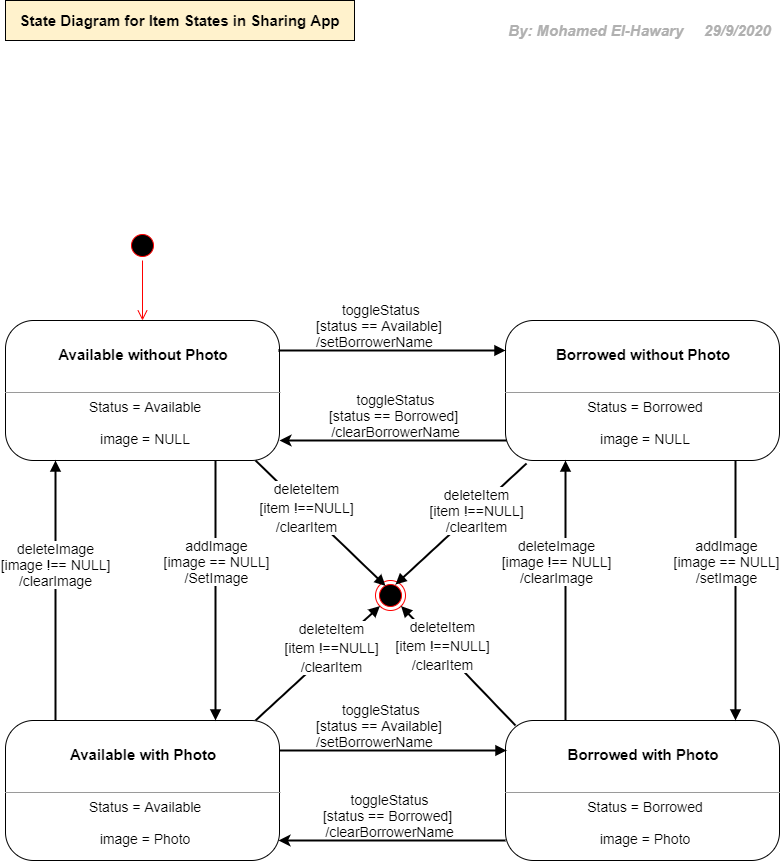

The diagram above was exported from draw.io. Its source (the exported page's mxGraphModel, read from the mxfile embedded in the PNG):
<mxGraphModel dx="1102" dy="592" grid="1" gridSize="10" guides="1" tooltips="1" connect="1" arrows="1" fold="1" page="1" pageScale="1" pageWidth="827" pageHeight="1169" math="0" shadow="0">
  <root>
    <mxCell id="WIyWlLk6GJQsqaUBKTNV-0" />
    <mxCell id="WIyWlLk6GJQsqaUBKTNV-1" parent="WIyWlLk6GJQsqaUBKTNV-0" />
    <mxCell id="UhNPxUEdeeODo5H90hiz-1" value="&lt;p style=&quot;margin: 4px 0px 0px ; text-align: center ; font-size: 15px&quot;&gt;&lt;b&gt;&lt;font style=&quot;font-size: 15px ; line-height: 120%&quot;&gt;&lt;br&gt;&lt;/font&gt;&lt;/b&gt;&lt;/p&gt;&lt;p style=&quot;margin: 4px 0px 0px ; text-align: center ; font-size: 15px&quot;&gt;&lt;b&gt;&lt;font style=&quot;font-size: 15px ; line-height: 120%&quot;&gt;Available without Photo&lt;/font&gt;&lt;/b&gt;&lt;/p&gt;&lt;p style=&quot;margin: 4px 0px 0px ; text-align: center ; font-size: 15px&quot;&gt;&lt;b&gt;&lt;br&gt;&lt;/b&gt;&lt;/p&gt;&lt;hr size=&quot;1&quot;&gt;&lt;p style=&quot;text-align: center ; margin: 0px 0px 0px 4px ; font-size: 14px&quot;&gt;&lt;font style=&quot;font-size: 14px&quot;&gt;Status = Available&lt;/font&gt;&lt;/p&gt;&lt;p style=&quot;text-align: center ; margin: 0px 0px 0px 4px ; font-size: 14px&quot;&gt;&lt;font style=&quot;font-size: 14px&quot;&gt;&lt;br&gt;&lt;/font&gt;&lt;/p&gt;&lt;p style=&quot;text-align: center ; margin: 0px 0px 0px 4px ; font-size: 14px&quot;&gt;&lt;font style=&quot;font-size: 14px&quot;&gt;image = NULL&lt;/font&gt;&lt;/p&gt;&lt;p style=&quot;margin: 0px ; margin-left: 4px&quot;&gt;&lt;br&gt;&lt;/p&gt;" style="verticalAlign=top;align=left;overflow=fill;fontSize=12;fontFamily=Helvetica;rounded=1;html=1;arcSize=20;" parent="WIyWlLk6GJQsqaUBKTNV-1" vertex="1">
      <mxGeometry x="30" y="360" width="274" height="140" as="geometry" />
    </mxCell>
    <mxCell id="3V_b5zl75-qtUIIKJ627-7" style="edgeStyle=orthogonalEdgeStyle;rounded=0;orthogonalLoop=1;jettySize=auto;html=1;endArrow=none;endFill=0;startArrow=block;startFill=1;strokeWidth=2;" edge="1" parent="WIyWlLk6GJQsqaUBKTNV-1">
      <mxGeometry relative="1" as="geometry">
        <mxPoint x="303" y="390" as="targetPoint" />
        <mxPoint x="530" y="390" as="sourcePoint" />
        <Array as="points">
          <mxPoint x="303" y="390" />
        </Array>
      </mxGeometry>
    </mxCell>
    <mxCell id="3V_b5zl75-qtUIIKJ627-1" value="&lt;p style=&quot;margin: 4px 0px 0px ; text-align: center ; font-size: 15px&quot;&gt;&lt;b&gt;&lt;font style=&quot;font-size: 15px ; line-height: 120%&quot;&gt;&lt;br&gt;&lt;/font&gt;&lt;/b&gt;&lt;/p&gt;&lt;p style=&quot;margin: 4px 0px 0px ; text-align: center ; font-size: 15px&quot;&gt;&lt;b&gt;&lt;font style=&quot;font-size: 15px ; line-height: 120%&quot;&gt;Borrowed without Photo&lt;/font&gt;&lt;/b&gt;&lt;/p&gt;&lt;p style=&quot;margin: 4px 0px 0px ; text-align: center ; font-size: 15px&quot;&gt;&lt;b&gt;&lt;br&gt;&lt;/b&gt;&lt;/p&gt;&lt;hr size=&quot;1&quot;&gt;&lt;p style=&quot;text-align: center ; margin: 0px 0px 0px 4px ; font-size: 14px&quot;&gt;&lt;font style=&quot;font-size: 14px&quot;&gt;Status = Borrowed&lt;/font&gt;&lt;/p&gt;&lt;p style=&quot;text-align: center ; margin: 0px 0px 0px 4px ; font-size: 14px&quot;&gt;&lt;font style=&quot;font-size: 14px&quot;&gt;&lt;br&gt;&lt;/font&gt;&lt;/p&gt;&lt;p style=&quot;text-align: center ; margin: 0px 0px 0px 4px ; font-size: 14px&quot;&gt;&lt;font style=&quot;font-size: 14px&quot;&gt;image = NULL&lt;/font&gt;&lt;/p&gt;&lt;p style=&quot;margin: 0px ; margin-left: 4px&quot;&gt;&lt;br&gt;&lt;/p&gt;" style="verticalAlign=top;align=left;overflow=fill;fontSize=12;fontFamily=Helvetica;rounded=1;html=1;arcSize=20;" vertex="1" parent="WIyWlLk6GJQsqaUBKTNV-1">
      <mxGeometry x="530" y="360" width="274" height="140" as="geometry" />
    </mxCell>
    <mxCell id="3V_b5zl75-qtUIIKJ627-2" value="&lt;p style=&quot;margin: 4px 0px 0px ; text-align: center ; font-size: 15px&quot;&gt;&lt;b&gt;&lt;font style=&quot;font-size: 15px ; line-height: 120%&quot;&gt;&lt;br&gt;&lt;/font&gt;&lt;/b&gt;&lt;/p&gt;&lt;p style=&quot;margin: 4px 0px 0px ; text-align: center ; font-size: 15px&quot;&gt;&lt;b&gt;&lt;font style=&quot;font-size: 15px ; line-height: 120%&quot;&gt;Borrowed with Photo&lt;/font&gt;&lt;/b&gt;&lt;/p&gt;&lt;p style=&quot;margin: 4px 0px 0px ; text-align: center ; font-size: 15px&quot;&gt;&lt;b&gt;&lt;br&gt;&lt;/b&gt;&lt;/p&gt;&lt;hr size=&quot;1&quot;&gt;&lt;p style=&quot;text-align: center ; margin: 0px 0px 0px 4px ; font-size: 14px&quot;&gt;&lt;font style=&quot;font-size: 14px&quot;&gt;Status = Borrowed&lt;/font&gt;&lt;/p&gt;&lt;p style=&quot;text-align: center ; margin: 0px 0px 0px 4px ; font-size: 14px&quot;&gt;&lt;font style=&quot;font-size: 14px&quot;&gt;&lt;br&gt;&lt;/font&gt;&lt;/p&gt;&lt;p style=&quot;text-align: center ; margin: 0px 0px 0px 4px ; font-size: 14px&quot;&gt;&lt;font style=&quot;font-size: 14px&quot;&gt;image = Photo&lt;/font&gt;&lt;/p&gt;&lt;p style=&quot;margin: 0px ; margin-left: 4px&quot;&gt;&lt;br&gt;&lt;/p&gt;" style="verticalAlign=top;align=left;overflow=fill;fontSize=12;fontFamily=Helvetica;rounded=1;html=1;arcSize=20;" vertex="1" parent="WIyWlLk6GJQsqaUBKTNV-1">
      <mxGeometry x="530" y="760" width="274" height="140" as="geometry" />
    </mxCell>
    <mxCell id="3V_b5zl75-qtUIIKJ627-3" value="&lt;p style=&quot;margin: 4px 0px 0px ; text-align: center ; font-size: 15px&quot;&gt;&lt;b&gt;&lt;font style=&quot;font-size: 15px ; line-height: 120%&quot;&gt;&lt;br&gt;&lt;/font&gt;&lt;/b&gt;&lt;/p&gt;&lt;p style=&quot;margin: 4px 0px 0px ; text-align: center ; font-size: 15px&quot;&gt;&lt;b&gt;&lt;font style=&quot;font-size: 15px ; line-height: 120%&quot;&gt;Available with Photo&lt;/font&gt;&lt;/b&gt;&lt;/p&gt;&lt;p style=&quot;margin: 4px 0px 0px ; text-align: center ; font-size: 15px&quot;&gt;&lt;b&gt;&lt;br&gt;&lt;/b&gt;&lt;/p&gt;&lt;hr size=&quot;1&quot;&gt;&lt;p style=&quot;text-align: center ; margin: 0px 0px 0px 4px ; font-size: 14px&quot;&gt;&lt;font style=&quot;font-size: 14px&quot;&gt;Status = Available&lt;/font&gt;&lt;/p&gt;&lt;p style=&quot;text-align: center ; margin: 0px 0px 0px 4px ; font-size: 14px&quot;&gt;&lt;font style=&quot;font-size: 14px&quot;&gt;&lt;br&gt;&lt;/font&gt;&lt;/p&gt;&lt;p style=&quot;text-align: center ; margin: 0px 0px 0px 4px ; font-size: 14px&quot;&gt;&lt;font style=&quot;font-size: 14px&quot;&gt;image = Photo&lt;/font&gt;&lt;/p&gt;&lt;p style=&quot;margin: 0px ; margin-left: 4px&quot;&gt;&lt;br&gt;&lt;/p&gt;" style="verticalAlign=top;align=left;overflow=fill;fontSize=12;fontFamily=Helvetica;rounded=1;html=1;arcSize=20;" vertex="1" parent="WIyWlLk6GJQsqaUBKTNV-1">
      <mxGeometry x="30" y="760" width="274" height="140" as="geometry" />
    </mxCell>
    <mxCell id="3V_b5zl75-qtUIIKJ627-4" value="" style="ellipse;html=1;shape=startState;fillColor=#000000;strokeColor=#ff0000;" vertex="1" parent="WIyWlLk6GJQsqaUBKTNV-1">
      <mxGeometry x="152" y="270" width="30" height="30" as="geometry" />
    </mxCell>
    <mxCell id="3V_b5zl75-qtUIIKJ627-5" value="" style="edgeStyle=orthogonalEdgeStyle;html=1;verticalAlign=bottom;endArrow=open;endSize=8;strokeColor=#ff0000;" edge="1" source="3V_b5zl75-qtUIIKJ627-4" parent="WIyWlLk6GJQsqaUBKTNV-1">
      <mxGeometry relative="1" as="geometry">
        <mxPoint x="167" y="360" as="targetPoint" />
      </mxGeometry>
    </mxCell>
    <mxCell id="3V_b5zl75-qtUIIKJ627-9" style="edgeStyle=orthogonalEdgeStyle;rounded=0;orthogonalLoop=1;jettySize=auto;html=1;strokeWidth=2;" edge="1" parent="WIyWlLk6GJQsqaUBKTNV-1">
      <mxGeometry relative="1" as="geometry">
        <mxPoint x="304" y="480" as="targetPoint" />
        <mxPoint x="531" y="480" as="sourcePoint" />
        <Array as="points">
          <mxPoint x="304" y="480" />
        </Array>
      </mxGeometry>
    </mxCell>
    <mxCell id="3V_b5zl75-qtUIIKJ627-10" style="edgeStyle=orthogonalEdgeStyle;rounded=0;orthogonalLoop=1;jettySize=auto;html=1;strokeWidth=2;" edge="1" parent="WIyWlLk6GJQsqaUBKTNV-1">
      <mxGeometry relative="1" as="geometry">
        <mxPoint x="303" y="880" as="targetPoint" />
        <mxPoint x="530" y="880" as="sourcePoint" />
        <Array as="points">
          <mxPoint x="303" y="880" />
        </Array>
      </mxGeometry>
    </mxCell>
    <mxCell id="3V_b5zl75-qtUIIKJ627-11" style="edgeStyle=orthogonalEdgeStyle;rounded=0;orthogonalLoop=1;jettySize=auto;html=1;endArrow=none;endFill=0;startArrow=block;startFill=1;strokeWidth=2;" edge="1" parent="WIyWlLk6GJQsqaUBKTNV-1">
      <mxGeometry relative="1" as="geometry">
        <mxPoint x="304" y="790" as="targetPoint" />
        <mxPoint x="531" y="790" as="sourcePoint" />
        <Array as="points">
          <mxPoint x="304" y="790" />
        </Array>
      </mxGeometry>
    </mxCell>
    <mxCell id="3V_b5zl75-qtUIIKJ627-14" style="edgeStyle=orthogonalEdgeStyle;rounded=0;orthogonalLoop=1;jettySize=auto;html=1;entryX=0.5;entryY=0;entryDx=0;entryDy=0;startArrow=none;startFill=0;endArrow=block;endFill=1;strokeWidth=2;" edge="1" parent="WIyWlLk6GJQsqaUBKTNV-1">
      <mxGeometry relative="1" as="geometry">
        <mxPoint x="240" y="500" as="sourcePoint" />
        <mxPoint x="240" y="760" as="targetPoint" />
      </mxGeometry>
    </mxCell>
    <mxCell id="3V_b5zl75-qtUIIKJ627-15" style="edgeStyle=orthogonalEdgeStyle;rounded=0;orthogonalLoop=1;jettySize=auto;html=1;entryX=0.5;entryY=0;entryDx=0;entryDy=0;startArrow=block;startFill=1;endArrow=none;endFill=0;strokeWidth=2;" edge="1" parent="WIyWlLk6GJQsqaUBKTNV-1">
      <mxGeometry relative="1" as="geometry">
        <mxPoint x="590" y="500" as="sourcePoint" />
        <mxPoint x="590" y="760" as="targetPoint" />
      </mxGeometry>
    </mxCell>
    <mxCell id="3V_b5zl75-qtUIIKJ627-16" style="edgeStyle=orthogonalEdgeStyle;rounded=0;orthogonalLoop=1;jettySize=auto;html=1;entryX=0.5;entryY=0;entryDx=0;entryDy=0;startArrow=none;startFill=0;endArrow=block;endFill=1;strokeWidth=2;" edge="1" parent="WIyWlLk6GJQsqaUBKTNV-1">
      <mxGeometry relative="1" as="geometry">
        <mxPoint x="760" y="500" as="sourcePoint" />
        <mxPoint x="760" y="760" as="targetPoint" />
      </mxGeometry>
    </mxCell>
    <mxCell id="3V_b5zl75-qtUIIKJ627-18" style="edgeStyle=orthogonalEdgeStyle;rounded=0;orthogonalLoop=1;jettySize=auto;html=1;entryX=0.5;entryY=0;entryDx=0;entryDy=0;startArrow=block;startFill=1;endArrow=none;endFill=0;strokeWidth=2;" edge="1" parent="WIyWlLk6GJQsqaUBKTNV-1">
      <mxGeometry relative="1" as="geometry">
        <mxPoint x="80" y="500" as="sourcePoint" />
        <mxPoint x="80" y="760" as="targetPoint" />
      </mxGeometry>
    </mxCell>
    <mxCell id="3V_b5zl75-qtUIIKJ627-25" value="&lt;font style=&quot;font-size: 14px&quot;&gt;deleteImage&lt;br&gt;[image !== NULL]&lt;br&gt;/clearImage&lt;/font&gt;" style="edgeLabel;html=1;align=center;verticalAlign=middle;resizable=0;points=[];" vertex="1" connectable="0" parent="3V_b5zl75-qtUIIKJ627-18">
      <mxGeometry x="-0.2077" y="-1" relative="1" as="geometry">
        <mxPoint as="offset" />
      </mxGeometry>
    </mxCell>
    <mxCell id="3V_b5zl75-qtUIIKJ627-19" value="&lt;div style=&quot;text-align: center ; font-size: 14px&quot;&gt;&lt;font style=&quot;font-size: 14px&quot;&gt;toggleStatus&lt;/font&gt;&lt;/div&gt;&lt;font style=&quot;font-size: 14px&quot;&gt;[status == Available]&amp;nbsp;&lt;br&gt;/setBorrowerName&lt;/font&gt;" style="text;html=1;align=left;verticalAlign=middle;resizable=0;points=[];autosize=1;" vertex="1" parent="WIyWlLk6GJQsqaUBKTNV-1">
      <mxGeometry x="339" y="340" width="140" height="50" as="geometry" />
    </mxCell>
    <mxCell id="3V_b5zl75-qtUIIKJ627-20" value="&lt;div style=&quot;font-size: 14px&quot;&gt;&lt;font style=&quot;font-size: 14px&quot;&gt;toggleStatus&lt;/font&gt;&lt;/div&gt;&lt;font style=&quot;text-align: left ; font-size: 14px&quot;&gt;[status == Borrowed]&amp;nbsp;&lt;br&gt;/clearBorrowerName&lt;/font&gt;" style="text;html=1;align=center;verticalAlign=middle;resizable=0;points=[];autosize=1;" vertex="1" parent="WIyWlLk6GJQsqaUBKTNV-1">
      <mxGeometry x="345" y="430" width="150" height="50" as="geometry" />
    </mxCell>
    <mxCell id="3V_b5zl75-qtUIIKJ627-21" value="&lt;span style=&quot;color: rgba(0 , 0 , 0 , 0) ; font-family: monospace ; font-size: 0px&quot;&gt;%3CmxGraphModel%3E%3Croot%3E%3CmxCell%20id%3D%220%22%2F%3E%3CmxCell%20id%3D%221%22%20parent%3D%220%22%2F%3E%3CmxCell%20id%3D%222%22%20value%3D%22%26lt%3Bdiv%26gt%3B%26lt%3Bspan%20style%3D%26quot%3Bfont-size%3A%2015px%26quot%3B%26gt%3BtoggleStatus%26lt%3B%2Fspan%26gt%3B%26lt%3B%2Fdiv%26gt%3B%26lt%3Bfont%20style%3D%26quot%3Btext-align%3A%20left%20%3B%20font-size%3A%2015px%26quot%3B%26gt%3B%5Bstatus%20%3D%3D%20Borrowed%5D%26amp%3Bnbsp%3B%26lt%3Bbr%26gt%3B%2FclearBorrowerName%26lt%3B%2Ffont%26gt%3B%22%20style%3D%22text%3Bhtml%3D1%3Balign%3Dcenter%3BverticalAlign%3Dmiddle%3Bresizable%3D0%3Bpoints%3D%5B%5D%3Bautosize%3D1%3B%22%20vertex%3D%221%22%20parent%3D%221%22%3E%3CmxGeometry%20x%3D%22339%22%20y%3D%22420%22%20width%3D%22160%22%20height%3D%2250%22%20as%3D%22geometry%22%2F%3E%3C%2FmxCell%3E%3C%2Froot%3E%3C%2FmxGraphModel%3E&lt;/span&gt;" style="text;html=1;align=center;verticalAlign=middle;resizable=0;points=[];autosize=1;" vertex="1" parent="WIyWlLk6GJQsqaUBKTNV-1">
      <mxGeometry x="410" y="770" width="20" height="20" as="geometry" />
    </mxCell>
    <mxCell id="3V_b5zl75-qtUIIKJ627-23" value="&lt;div style=&quot;font-size: 14px&quot;&gt;&lt;font style=&quot;font-size: 14px&quot;&gt;toggleStatus&lt;/font&gt;&lt;/div&gt;&lt;font style=&quot;text-align: left ; font-size: 14px&quot;&gt;[status == Borrowed]&amp;nbsp;&lt;br&gt;/clearBorrowerName&lt;/font&gt;" style="text;html=1;align=center;verticalAlign=middle;resizable=0;points=[];autosize=1;" vertex="1" parent="WIyWlLk6GJQsqaUBKTNV-1">
      <mxGeometry x="339" y="830" width="150" height="50" as="geometry" />
    </mxCell>
    <mxCell id="3V_b5zl75-qtUIIKJ627-24" value="&lt;div style=&quot;text-align: center ; font-size: 14px&quot;&gt;&lt;font style=&quot;font-size: 14px&quot;&gt;toggleStatus&lt;/font&gt;&lt;/div&gt;&lt;font style=&quot;font-size: 14px&quot;&gt;[status == Available]&amp;nbsp;&lt;br&gt;/setBorrowerName&lt;/font&gt;" style="text;html=1;align=left;verticalAlign=middle;resizable=0;points=[];autosize=1;" vertex="1" parent="WIyWlLk6GJQsqaUBKTNV-1">
      <mxGeometry x="339" y="740" width="140" height="50" as="geometry" />
    </mxCell>
    <mxCell id="3V_b5zl75-qtUIIKJ627-26" value="&lt;font style=&quot;font-size: 14px&quot;&gt;addImage&lt;br&gt;[image == NULL]&lt;br&gt;/SetImage&lt;/font&gt;" style="edgeLabel;html=1;align=center;verticalAlign=middle;resizable=0;points=[];" vertex="1" connectable="0" parent="WIyWlLk6GJQsqaUBKTNV-1">
      <mxGeometry x="240" y="600" as="geometry" />
    </mxCell>
    <mxCell id="3V_b5zl75-qtUIIKJ627-27" value="&lt;font style=&quot;font-size: 14px&quot;&gt;deleteImage&lt;br&gt;[image !== NULL]&lt;br&gt;/clearImage&lt;/font&gt;" style="edgeLabel;html=1;align=center;verticalAlign=middle;resizable=0;points=[];" vertex="1" connectable="0" parent="WIyWlLk6GJQsqaUBKTNV-1">
      <mxGeometry x="580" y="600" as="geometry" />
    </mxCell>
    <mxCell id="3V_b5zl75-qtUIIKJ627-28" value="&lt;font style=&quot;font-size: 14px&quot;&gt;addImage&lt;br&gt;[image == NULL]&lt;br&gt;/setImage&lt;/font&gt;" style="edgeLabel;html=1;align=center;verticalAlign=middle;resizable=0;points=[];" vertex="1" connectable="0" parent="WIyWlLk6GJQsqaUBKTNV-1">
      <mxGeometry x="750" y="600" as="geometry" />
    </mxCell>
    <mxCell id="3V_b5zl75-qtUIIKJ627-29" value="" style="ellipse;html=1;shape=endState;fillColor=#000000;strokeColor=#ff0000;" vertex="1" parent="WIyWlLk6GJQsqaUBKTNV-1">
      <mxGeometry x="400" y="620" width="30" height="30" as="geometry" />
    </mxCell>
    <mxCell id="3V_b5zl75-qtUIIKJ627-34" value="" style="endArrow=block;startArrow=none;html=1;strokeWidth=2;entryX=0;entryY=1;entryDx=0;entryDy=0;endFill=1;startFill=0;" edge="1" parent="WIyWlLk6GJQsqaUBKTNV-1" target="3V_b5zl75-qtUIIKJ627-29">
      <mxGeometry width="50" height="50" relative="1" as="geometry">
        <mxPoint x="280" y="760" as="sourcePoint" />
        <mxPoint x="397.124" y="655.94" as="targetPoint" />
      </mxGeometry>
    </mxCell>
    <mxCell id="3V_b5zl75-qtUIIKJ627-46" value="&lt;span style=&quot;font-size: 14px&quot;&gt;deleteItem&lt;/span&gt;&lt;br style=&quot;font-size: 14px&quot;&gt;&lt;span style=&quot;font-size: 14px&quot;&gt;[item !==NULL]&lt;/span&gt;&lt;br style=&quot;font-size: 14px&quot;&gt;&lt;span style=&quot;font-size: 14px&quot;&gt;/clearItem&lt;/span&gt;" style="edgeLabel;html=1;align=center;verticalAlign=middle;resizable=0;points=[];" vertex="1" connectable="0" parent="3V_b5zl75-qtUIIKJ627-34">
      <mxGeometry x="0.2549" y="3" relative="1" as="geometry">
        <mxPoint as="offset" />
      </mxGeometry>
    </mxCell>
    <mxCell id="3V_b5zl75-qtUIIKJ627-35" value="" style="endArrow=none;startArrow=block;html=1;strokeWidth=2;entryX=0.077;entryY=1.021;entryDx=0;entryDy=0;entryPerimeter=0;endFill=0;startFill=1;" edge="1" parent="WIyWlLk6GJQsqaUBKTNV-1" target="3V_b5zl75-qtUIIKJ627-1">
      <mxGeometry width="50" height="50" relative="1" as="geometry">
        <mxPoint x="420" y="624.06" as="sourcePoint" />
        <mxPoint x="537.124" y="520" as="targetPoint" />
      </mxGeometry>
    </mxCell>
    <mxCell id="3V_b5zl75-qtUIIKJ627-43" value="&lt;font style=&quot;font-size: 14px&quot;&gt;deleteItem&lt;br&gt;[item !==NULL]&lt;br&gt;/clearItem&lt;/font&gt;" style="edgeLabel;html=1;align=center;verticalAlign=middle;resizable=0;points=[];" vertex="1" connectable="0" parent="3V_b5zl75-qtUIIKJ627-35">
      <mxGeometry x="0.2374" relative="1" as="geometry">
        <mxPoint as="offset" />
      </mxGeometry>
    </mxCell>
    <mxCell id="3V_b5zl75-qtUIIKJ627-37" value="" style="endArrow=block;startArrow=none;html=1;strokeWidth=2;entryX=1;entryY=1;entryDx=0;entryDy=0;endFill=1;startFill=0;" edge="1" parent="WIyWlLk6GJQsqaUBKTNV-1" target="3V_b5zl75-qtUIIKJ627-29">
      <mxGeometry width="50" height="50" relative="1" as="geometry">
        <mxPoint x="540" y="765" as="sourcePoint" />
        <mxPoint x="504.3933982822018" y="609.9966017177982" as="targetPoint" />
      </mxGeometry>
    </mxCell>
    <mxCell id="3V_b5zl75-qtUIIKJ627-45" value="&lt;span style=&quot;font-size: 14px&quot;&gt;deleteItem&lt;/span&gt;&lt;br style=&quot;font-size: 14px&quot;&gt;&lt;span style=&quot;font-size: 14px&quot;&gt;[item !==NULL]&lt;/span&gt;&lt;br style=&quot;font-size: 14px&quot;&gt;&lt;span style=&quot;font-size: 14px&quot;&gt;/clearItem&lt;/span&gt;" style="edgeLabel;html=1;align=center;verticalAlign=middle;resizable=0;points=[];" vertex="1" connectable="0" parent="3V_b5zl75-qtUIIKJ627-37">
      <mxGeometry x="0.3267" y="-3" relative="1" as="geometry">
        <mxPoint y="1" as="offset" />
      </mxGeometry>
    </mxCell>
    <mxCell id="3V_b5zl75-qtUIIKJ627-38" value="" style="endArrow=none;startArrow=block;html=1;strokeWidth=2;endFill=0;startFill=1;" edge="1" parent="WIyWlLk6GJQsqaUBKTNV-1">
      <mxGeometry width="50" height="50" relative="1" as="geometry">
        <mxPoint x="410" y="625.39" as="sourcePoint" />
        <mxPoint x="280" y="500" as="targetPoint" />
      </mxGeometry>
    </mxCell>
    <mxCell id="3V_b5zl75-qtUIIKJ627-44" value="&lt;span style=&quot;font-size: 14px&quot;&gt;deleteItem&lt;/span&gt;&lt;br style=&quot;font-size: 14px&quot;&gt;&lt;span style=&quot;font-size: 14px&quot;&gt;[item !==NULL]&lt;/span&gt;&lt;br style=&quot;font-size: 14px&quot;&gt;&lt;span style=&quot;font-size: 14px&quot;&gt;/clearItem&lt;/span&gt;" style="edgeLabel;html=1;align=center;verticalAlign=middle;resizable=0;points=[];" vertex="1" connectable="0" parent="3V_b5zl75-qtUIIKJ627-38">
      <mxGeometry x="0.2402" y="-1" relative="1" as="geometry">
        <mxPoint as="offset" />
      </mxGeometry>
    </mxCell>
    <mxCell id="3V_b5zl75-qtUIIKJ627-47" value="&lt;b&gt;&lt;font style=&quot;font-size: 15px ; background-color: rgb(255 , 242 , 204)&quot;&gt;State Diagram for Item States in Sharing App&lt;/font&gt;&lt;/b&gt;" style="whiteSpace=wrap;html=1;fillColor=#FFF2CC;" vertex="1" parent="WIyWlLk6GJQsqaUBKTNV-1">
      <mxGeometry x="30" y="40" width="349" height="40" as="geometry" />
    </mxCell>
    <mxCell id="3V_b5zl75-qtUIIKJ627-48" value="&lt;b&gt;&lt;i&gt;&lt;font style=&quot;font-size: 15px&quot; color=&quot;#b0b0b0&quot;&gt;By: Mohamed El-Hawary&amp;nbsp; &amp;nbsp; &amp;nbsp;29/9/2020&lt;/font&gt;&lt;/i&gt;&lt;/b&gt;" style="text;html=1;align=center;verticalAlign=middle;resizable=0;points=[];autosize=1;" vertex="1" parent="WIyWlLk6GJQsqaUBKTNV-1">
      <mxGeometry x="524" y="60" width="280" height="20" as="geometry" />
    </mxCell>
  </root>
</mxGraphModel>